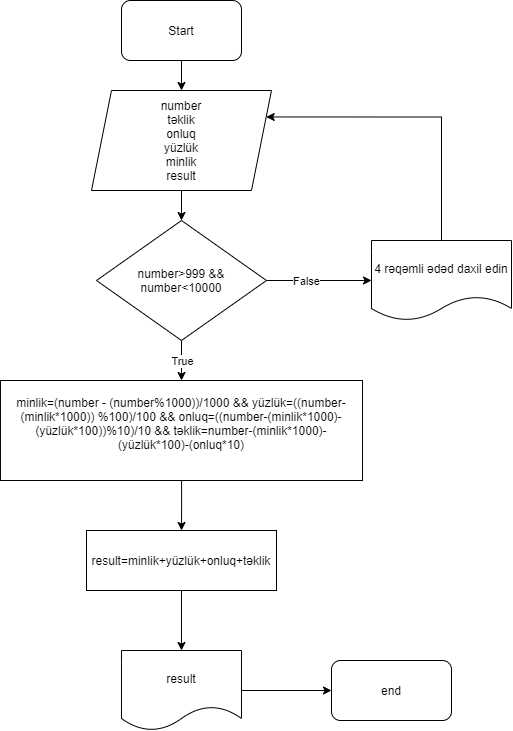

The diagram above was exported from draw.io. Its source (the exported page's mxGraphModel, read from the mxfile embedded in the PNG):
<mxGraphModel dx="1278" dy="489" grid="1" gridSize="10" guides="1" tooltips="1" connect="1" arrows="1" fold="1" page="1" pageScale="1" pageWidth="850" pageHeight="1100" math="0" shadow="0">
  <root>
    <mxCell id="0" />
    <mxCell id="1" parent="0" />
    <mxCell id="zxTVyU8BzRE0Mg11C7mL-3" value="" style="edgeStyle=orthogonalEdgeStyle;rounded=0;orthogonalLoop=1;jettySize=auto;html=1;" parent="1" source="zxTVyU8BzRE0Mg11C7mL-4" target="zxTVyU8BzRE0Mg11C7mL-6" edge="1">
      <mxGeometry relative="1" as="geometry" />
    </mxCell>
    <mxCell id="zxTVyU8BzRE0Mg11C7mL-4" value="Start" style="rounded=1;whiteSpace=wrap;html=1;" parent="1" vertex="1">
      <mxGeometry x="350" y="30" width="120" height="60" as="geometry" />
    </mxCell>
    <mxCell id="zxTVyU8BzRE0Mg11C7mL-5" value="" style="edgeStyle=orthogonalEdgeStyle;rounded=0;orthogonalLoop=1;jettySize=auto;html=1;" parent="1" source="zxTVyU8BzRE0Mg11C7mL-6" target="zxTVyU8BzRE0Mg11C7mL-10" edge="1">
      <mxGeometry relative="1" as="geometry" />
    </mxCell>
    <mxCell id="zxTVyU8BzRE0Mg11C7mL-6" value="number&lt;br&gt;təklik&lt;br&gt;onluq&lt;br&gt;yüzlük&lt;br&gt;minlik&lt;br&gt;result" style="shape=parallelogram;perimeter=parallelogramPerimeter;whiteSpace=wrap;html=1;fixedSize=1;" parent="1" vertex="1">
      <mxGeometry x="319.99" y="120" width="180" height="100" as="geometry" />
    </mxCell>
    <mxCell id="zxTVyU8BzRE0Mg11C7mL-7" value="" style="edgeStyle=orthogonalEdgeStyle;rounded=0;orthogonalLoop=1;jettySize=auto;html=1;" parent="1" source="zxTVyU8BzRE0Mg11C7mL-10" target="zxTVyU8BzRE0Mg11C7mL-11" edge="1">
      <mxGeometry relative="1" as="geometry" />
    </mxCell>
    <mxCell id="zxTVyU8BzRE0Mg11C7mL-8" value="False" style="edgeLabel;html=1;align=center;verticalAlign=middle;resizable=0;points=[];" parent="zxTVyU8BzRE0Mg11C7mL-7" vertex="1" connectable="0">
      <mxGeometry x="-0.2593" relative="1" as="geometry">
        <mxPoint as="offset" />
      </mxGeometry>
    </mxCell>
    <mxCell id="zxTVyU8BzRE0Mg11C7mL-10" value="number&amp;gt;999 &amp;amp;&amp;amp; number&amp;lt;10000" style="rhombus;whiteSpace=wrap;html=1;" parent="1" vertex="1">
      <mxGeometry x="325" y="250" width="170" height="120" as="geometry" />
    </mxCell>
    <mxCell id="b0-Zl_nOztuwfmZAg4lT-3" style="edgeStyle=orthogonalEdgeStyle;rounded=0;orthogonalLoop=1;jettySize=auto;html=1;exitX=0.5;exitY=0;exitDx=0;exitDy=0;entryX=1;entryY=0.25;entryDx=0;entryDy=0;" parent="1" source="zxTVyU8BzRE0Mg11C7mL-11" target="zxTVyU8BzRE0Mg11C7mL-6" edge="1">
      <mxGeometry relative="1" as="geometry">
        <Array as="points">
          <mxPoint x="670" y="147" />
        </Array>
      </mxGeometry>
    </mxCell>
    <mxCell id="zxTVyU8BzRE0Mg11C7mL-11" value="4 rəqəmli ədəd daxil edin" style="shape=document;whiteSpace=wrap;html=1;boundedLbl=1;" parent="1" vertex="1">
      <mxGeometry x="600" y="270" width="140" height="80" as="geometry" />
    </mxCell>
    <mxCell id="b0-Zl_nOztuwfmZAg4lT-1" value="" style="edgeStyle=orthogonalEdgeStyle;rounded=0;orthogonalLoop=1;jettySize=auto;html=1;" parent="1" source="zxTVyU8BzRE0Mg11C7mL-13" target="zxTVyU8BzRE0Mg11C7mL-21" edge="1">
      <mxGeometry relative="1" as="geometry" />
    </mxCell>
    <mxCell id="zxTVyU8BzRE0Mg11C7mL-13" value="minlik=(number - (number%1000))/1000 &amp;amp;&amp;amp; yüzlük=((number-(minlik*1000)) %100)/100 &amp;amp;&amp;amp; onluq=((number-(minlik*1000)-(yüzlük*100))%10)/10 &amp;amp;&amp;amp; təklik=number-(minlik*1000)-(yüzlük*100)-(onluq*10)&lt;br&gt;&amp;nbsp;" style="rounded=0;whiteSpace=wrap;html=1;" parent="1" vertex="1">
      <mxGeometry x="228.96" y="410" width="362.06" height="100" as="geometry" />
    </mxCell>
    <mxCell id="b0-Zl_nOztuwfmZAg4lT-2" value="" style="edgeStyle=orthogonalEdgeStyle;rounded=0;orthogonalLoop=1;jettySize=auto;html=1;" parent="1" source="zxTVyU8BzRE0Mg11C7mL-21" target="zxTVyU8BzRE0Mg11C7mL-23" edge="1">
      <mxGeometry relative="1" as="geometry" />
    </mxCell>
    <mxCell id="zxTVyU8BzRE0Mg11C7mL-21" value="result=minlik+yüzlük+onluq+təklik" style="rounded=0;whiteSpace=wrap;html=1;" parent="1" vertex="1">
      <mxGeometry x="315" y="560" width="189.99" height="60" as="geometry" />
    </mxCell>
    <mxCell id="zxTVyU8BzRE0Mg11C7mL-26" value="" style="edgeStyle=orthogonalEdgeStyle;rounded=0;orthogonalLoop=1;jettySize=auto;html=1;" parent="1" source="zxTVyU8BzRE0Mg11C7mL-23" target="zxTVyU8BzRE0Mg11C7mL-25" edge="1">
      <mxGeometry relative="1" as="geometry" />
    </mxCell>
    <mxCell id="zxTVyU8BzRE0Mg11C7mL-23" value="result" style="shape=document;whiteSpace=wrap;html=1;boundedLbl=1;" parent="1" vertex="1">
      <mxGeometry x="349.99" y="680" width="120" height="80" as="geometry" />
    </mxCell>
    <mxCell id="zxTVyU8BzRE0Mg11C7mL-25" value="end" style="rounded=1;whiteSpace=wrap;html=1;" parent="1" vertex="1">
      <mxGeometry x="560" y="690" width="120" height="60" as="geometry" />
    </mxCell>
    <mxCell id="AClWc0BRZM6h_JVEBxf1-1" value="" style="endArrow=classic;html=1;exitX=0.5;exitY=1;exitDx=0;exitDy=0;" parent="1" source="zxTVyU8BzRE0Mg11C7mL-10" edge="1">
      <mxGeometry relative="1" as="geometry">
        <mxPoint x="370" y="380" as="sourcePoint" />
        <mxPoint x="410" y="410" as="targetPoint" />
      </mxGeometry>
    </mxCell>
    <mxCell id="AClWc0BRZM6h_JVEBxf1-2" value="True" style="edgeLabel;resizable=0;html=1;align=center;verticalAlign=middle;" parent="AClWc0BRZM6h_JVEBxf1-1" connectable="0" vertex="1">
      <mxGeometry relative="1" as="geometry" />
    </mxCell>
  </root>
</mxGraphModel>